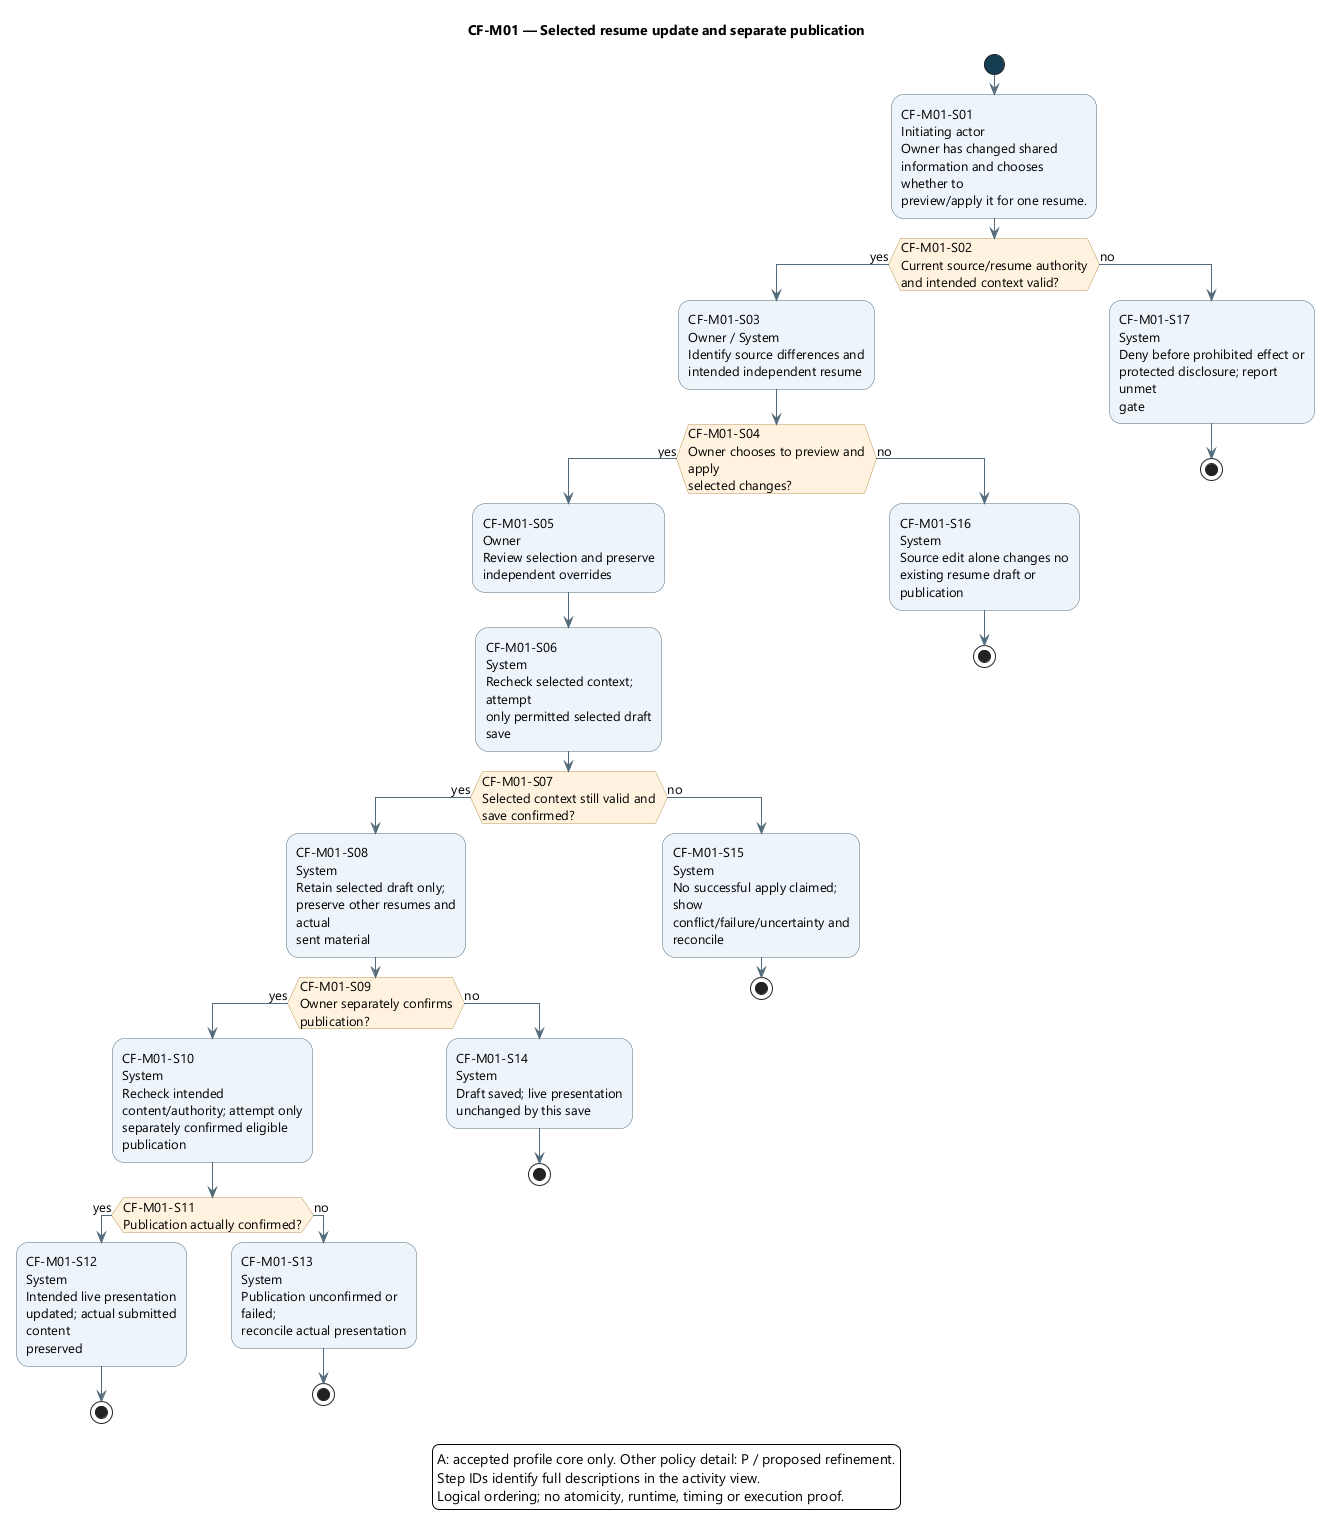

The diagram above was rendered by PlantUML. Its source (embedded in the PNG):
@startuml
skinparam backgroundColor white
skinparam defaultFontName Segoe UI
skinparam defaultFontSize 13
skinparam shadowing false
skinparam ArrowColor #526B7B
skinparam activityBackgroundColor #EDF4FB
skinparam activityBorderColor #526B7B
skinparam activityDiamondBackgroundColor #FFF3DF
skinparam activityDiamondBorderColor #B99557
skinparam activityStartColor #163E52
skinparam activityEndColor #163E52
skinparam wrapWidth 190
skinparam maxMessageSize 180

title CF-M01 — Selected resume update and separate publication
start
:CF-M01-S01\nInitiating actor\nOwner has changed shared\ninformation and chooses whether to\npreview/apply it for one resume.;
if (CF-M01-S02\nCurrent source/resume authority\nand intended context valid?) then (yes)
:CF-M01-S03\nOwner / System\nIdentify source differences and\nintended independent resume;
if (CF-M01-S04\nOwner chooses to preview and apply\nselected changes?) then (yes)
:CF-M01-S05\nOwner\nReview selection and preserve\nindependent overrides;
:CF-M01-S06\nSystem\nRecheck selected context; attempt\nonly permitted selected draft save;
if (CF-M01-S07\nSelected context still valid and\nsave confirmed?) then (yes)
:CF-M01-S08\nSystem\nRetain selected draft only;\npreserve other resumes and actual\nsent material;
if (CF-M01-S09\nOwner separately confirms\npublication?) then (yes)
:CF-M01-S10\nSystem\nRecheck intended\ncontent/authority; attempt only\nseparately confirmed eligible\npublication;
if (CF-M01-S11\nPublication actually confirmed?) then (yes)
:CF-M01-S12\nSystem\nIntended live presentation\nupdated; actual submitted content\npreserved;
stop
else (no)
:CF-M01-S13\nSystem\nPublication unconfirmed or failed;\nreconcile actual presentation;
stop
endif
else (no)
:CF-M01-S14\nSystem\nDraft saved; live presentation\nunchanged by this save;
stop
endif
else (no)
:CF-M01-S15\nSystem\nNo successful apply claimed; show\nconflict/failure/uncertainty and\nreconcile;
stop
endif
else (no)
:CF-M01-S16\nSystem\nSource edit alone changes no\nexisting resume draft or\npublication;
stop
endif
else (no)
:CF-M01-S17\nSystem\nDeny before prohibited effect or\nprotected disclosure; report unmet\ngate;
stop
endif
legend bottom
A: accepted profile core only. Other policy detail: P / proposed refinement.
Step IDs identify full descriptions in the activity view.
Logical ordering; no atomicity, runtime, timing or execution proof.
endlegend
@enduml